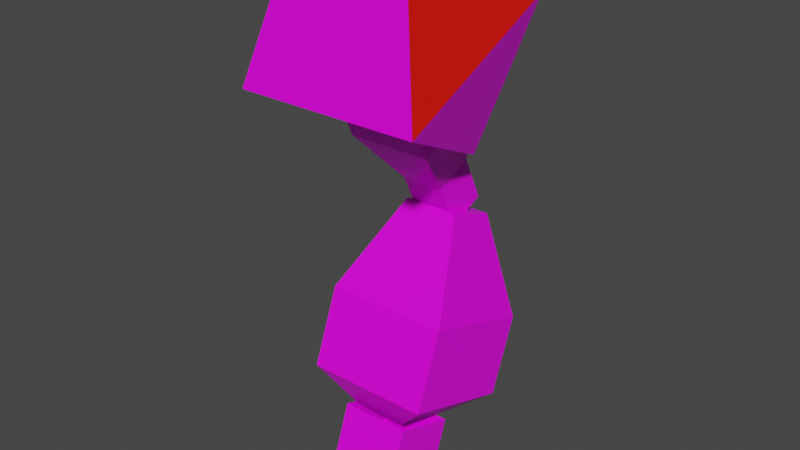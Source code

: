 # Source: mech_arml02.blend  (saved by Blender 3.3.6; exported with 4.5.12 LTS)
import bpy
from mathutils import Matrix  # noqa: F401  (used for matrix-valued properties, if any)

bpy.ops.wm.read_factory_settings(use_empty=True)
scene = bpy.context.scene
scene.name = 'Scene'

# ---- collections
col_arml02 = bpy.data.collections.new('arml02'); scene.collection.children.link(col_arml02)

# ---- images (referenced by path relative to the original .blend; pixels are not part of the script)
import os
ASSET_DIR = os.environ.get("B2B_ASSET_DIR", "")  # directory of the original .blend (textures are referenced by path, not embedded)
HERE = os.path.dirname(os.path.abspath(__file__))  # packed textures are extracted next to this script under _unpacked/

def load_image(name, relpath, width, height, colorspace="sRGB"):
    """Load a texture the original file referenced (path relative to the .blend, or extracted next to this script)."""
    p = next((c for c in (os.path.join(HERE, relpath), os.path.join(ASSET_DIR, relpath)) if relpath and os.path.exists(c)), "")
    if p:
        img = bpy.data.images.load(p, check_existing=True)
        img.name = name
    else:  # same state as the original file: an image datablock whose file is absent (Cycles renders it pink)
        img = bpy.data.images.new(name, width, height)
        img.source = "FILE"
        img.filepath = "//" + (relpath or name)
    img.colorspace_settings.name = colorspace
    return img
img_tex_arml02_png = load_image('tex_arml02.png', 'tex_arml02.png', 1024, 1024, 'sRGB')

# ---- materials (node trees are filled in below, after node groups)
mat_mat_arml = bpy.data.materials.new('mat_arml')
mat_mat_arml.alpha_threshold = 0.0
mat_mat_arml.use_backface_culling = True
mat_mat_arml.use_transparent_shadow = False
mat_mat_arml.line_color = (0.0, 0.0, 0.0, 1.0)
mat_mat_team = bpy.data.materials.new('mat_team')
mat_mat_team.use_backface_culling = True
mat_mat_team.use_transparent_shadow = False

# ---- material node trees
mat_mat_arml.use_nodes = True; mat_mat_arml.node_tree.nodes.clear()
_N = mat_mat_arml.node_tree.nodes; _L = mat_mat_arml.node_tree.links
n0 = _N.new('ShaderNodeOutputMaterial'); n0.name = 'Material Output'; n0.location = (300, 300)
n1 = _N.new('ShaderNodeBsdfPrincipled'); n1.name = 'Principled BSDF'; n1.location = (10, 300)
n1.distribution = 'GGX'
n1.subsurface_method = 'BURLEY'
n1.inputs[2].default_value = 0.4
n1.inputs[3].default_value = 1.45
n1.inputs[27].default_value = (0.0, 0.0, 0.0, 1.0)
n1.inputs[28].default_value = 1.0
n2 = _N.new('ShaderNodeTexImage'); n2.name = 'Image Texture.001'; n2.location = (-254, 300)
n2.image = img_tex_arml02_png
n2.interpolation = 'Closest'
_L.new(n1.outputs[0], n0.inputs[0])
_L.new(n2.outputs[0], n1.inputs[0])
n0.is_active_output = True
mat_mat_team.use_nodes = True; mat_mat_team.node_tree.nodes.clear()
_N = mat_mat_team.node_tree.nodes; _L = mat_mat_team.node_tree.links
n0 = _N.new('ShaderNodeBsdfPrincipled'); n0.name = 'Principled BSDF'; n0.location = (10, 300)
n0.distribution = 'GGX'
n0.subsurface_method = 'BURLEY'
n0.inputs[0].default_value = (0.8, 0.004458, 0.0, 1.0)
n0.inputs[3].default_value = 1.45
n0.inputs[27].default_value = (0.0, 0.0, 0.0, 1.0)
n0.inputs[28].default_value = 1.0
n1 = _N.new('ShaderNodeOutputMaterial'); n1.name = 'Material Output'; n1.location = (300, 300)
_L.new(n0.outputs[0], n1.inputs[0])
n1.is_active_output = True

# ---- world
world_world = bpy.data.worlds.new('World'); scene.world = world_world
world_world.use_nodes = True; world_world.node_tree.nodes.clear()
_N = world_world.node_tree.nodes; _L = world_world.node_tree.links
n0 = _N.new('ShaderNodeOutputWorld'); n0.name = 'World Output'; n0.location = (300, 300)
n1 = _N.new('ShaderNodeBackground'); n1.name = 'Background'; n1.location = (10, 300)
n1.inputs[0].default_value = (0.05088, 0.05088, 0.05088, 1.0)
_L.new(n1.outputs[0], n0.inputs[0])
n0.is_active_output = True
world_world.color = (0.05088, 0.05088, 0.05088)
world_world.use_sun_shadow = False
world_world.sun_shadow_jitter_overblur = 0.0

# ---- meshes
me_arm = bpy.data.meshes.new('arm')
me_arm.from_pydata([(0.1193, -0.02774, -0.6486), (0.06117, -0.06099, -0.5819), (0.1192, 0.06535, -0.6809), (0.06114, 0.1451, -0.6534), (0.2202, -0.0277, -0.6485), (0.2796, -0.06092, -0.5816), (0.2202, 0.06538, -0.6807), (0.2795, 0.1452, -0.6531), (0.06137, -0.01065, -0.451), (0.06134, 0.1954, -0.5225), (0.2798, -0.01058, -0.4507), (0.2797, 0.1955, -0.5222), (0.1212, 0.1037, -0.3126), (0.1212, 0.1928, -0.3436), (0.2193, 0.1037, -0.3125), (0.2193, 0.1928, -0.3434), (0.07157, 0.08905, -0.1925), (0.008742, -0.1381, -0.08172), (0.008805, 0.1511, 0.05539), (0.2636, 0.08846, -0.1912), (0.3288, -0.1391, -0.07947), (0.3289, 0.1501, 0.05764), (0.074, -0.07642, 0.1671), (0.266, -0.07701, 0.1685), (0.1075, 0.03753, -0.8034), (0.1075, -0.07735, -0.7616), (0.2297, 0.03753, -0.8034), (0.2297, -0.07735, -0.7616), (0.09584, 0.001707, -0.1759), (0.09584, 0.1336, -0.1144), (0.2414, 0.001707, -0.1759), (0.2414, 0.1336, -0.1144), (0.1322, 0.08389, -0.2661), (0.1322, 0.1498, -0.2353), (0.205, 0.08389, -0.2661), (0.205, 0.1498, -0.2353), (0.205, 0.1868, -0.3145), (0.205, 0.1208, -0.3452), (0.1322, 0.1868, -0.3145), (0.1322, 0.1208, -0.3452), (0.09584, -0.08987, 0.02048), (0.09584, 0.04203, 0.08199), (0.2414, -0.08987, 0.02048), (0.2414, 0.04203, 0.08199), (0.1075, 0.07735, -0.694), (0.1075, -0.03753, -0.6522), (0.2297, 0.07735, -0.694), (0.2297, -0.03753, -0.6522)], [], [(0, 1, 3, 2), (2, 3, 7, 6), (6, 7, 5, 4), (4, 5, 1, 0), (2, 6, 4, 0), (5, 7, 11, 10), (9, 8, 12, 13), (3, 1, 8, 9), (1, 5, 10, 8), (7, 3, 9, 11), (15, 13, 12, 14), (8, 10, 14, 12), (11, 9, 13, 15), (10, 11, 15, 14), (16, 17, 18), (16, 18, 21, 19), (19, 21, 20), (19, 20, 17, 16), (17, 20, 23, 22), (21, 18, 22, 23), (20, 21, 23), (18, 17, 22), (25, 24, 26, 27), (47, 45, 25, 27), (46, 47, 27, 26), (44, 46, 26, 24), (45, 44, 24, 25), (30, 42, 40, 28), (31, 30, 34, 35), (30, 31, 43, 42), (29, 41, 43, 31), (28, 29, 33, 32), (30, 28, 32, 34), (29, 31, 35, 33), (33, 35, 36, 38), (34, 32, 39, 37), (35, 34, 37, 36), (32, 33, 38, 39), (28, 40, 41, 29)])
me_arm.polygons.foreach_set('material_index', [0, 0, 0, 0, 0, 0, 0, 0, 0, 0, 0, 0, 0, 0, 0, 0, 0, 0, 0, 0, 1, 0, 0, 0, 0, 0, 0, 0, 0, 0, 0, 0, 0, 0, 0, 0, 0, 0, 0])
_uv = me_arm.uv_layers.new(name='UVMap')
_uv.uv.foreach_set('vector', [0.3788, 0.2934, 0.3222, 0.3346, 0.3173, 0.173, 0.3766, 0.2204, 0.3798, 0.13, 0.3173, 0.173, 0.3173, 0.01119, 0.3798, 0.05519, 0.3759, 0.611, 0.3156, 0.658, 0.3214, 0.4964, 0.3785, 0.538, 0.3769, 0.4527, 0.3214, 0.4964, 0.3222, 0.3346, 0.3773, 0.3779, 0.3798, 0.13, 0.3798, 0.05519, 0.4528, 0.05517, 0.4528, 0.13, 0.3214, 0.4964, 0.3156, 0.658, 0.2117, 0.6577, 0.2175, 0.4962, 0.2134, 0.1728, 0.2183, 0.3343, 0.08468, 0.2919, 0.08255, 0.2221, 0.3173, 0.173, 0.3222, 0.3346, 0.2183, 0.3343, 0.2134, 0.1728, 0.3222, 0.3346, 0.3214, 0.4964, 0.2175, 0.4962, 0.2183, 0.3343, 0.3173, 0.01119, 0.3173, 0.173, 0.2134, 0.1728, 0.2134, 0.01092, 0.08083, 0.05553, 0.08083, 0.1283, 0.01092, 0.1283, 0.01092, 0.05552, 0.2183, 0.3343, 0.2175, 0.4962, 0.08475, 0.4508, 0.08513, 0.3781, 0.2134, 0.01092, 0.2134, 0.1728, 0.08083, 0.1283, 0.08083, 0.05553, 0.2175, 0.4962, 0.2117, 0.6577, 0.08107, 0.6077, 0.08357, 0.5379, 0.6621, 0.968, 0.4754, 0.9192, 0.6621, 0.773, 0.8519, 0.656, 0.6622, 0.7014, 0.6622, 0.4642, 0.8519, 0.5137, 0.684, 0.968, 0.6847, 0.772, 0.8714, 0.9182, 0.3881, 0.8676, 0.2006, 0.917, 0.2006, 0.6798, 0.3881, 0.7253, 0.2006, 0.6798, 0.2006, 0.917, 0.01092, 0.8716, 0.01092, 0.7293, 0.6622, 0.4642, 0.6622, 0.7014, 0.4747, 0.6519, 0.4747, 0.5096, 0.8714, 0.9182, 0.6847, 0.772, 0.8714, 0.7232, 0.6621, 0.773, 0.4754, 0.9192, 0.4747, 0.7232, 0.8985, 0.01092, 0.9891, 0.01092, 0.9891, 0.1015, 0.8985, 0.1015, 0.8122, 0.1015, 0.8122, 0.01092, 0.8985, 0.01092, 0.8985, 0.1015, 0.8122, 0.1921, 0.8122, 0.1015, 0.8985, 0.1015, 0.8985, 0.1921, 0.8122, 0.2827, 0.8122, 0.1921, 0.8985, 0.1921, 0.8985, 0.2827, 0.8122, 0.3733, 0.8122, 0.2827, 0.8985, 0.2827, 0.8985, 0.3733, 0.6353, 0.2266, 0.4747, 0.2266, 0.4747, 0.1188, 0.6353, 0.1188, 0.6353, 0.3345, 0.6353, 0.2266, 0.7257, 0.2536, 0.7257, 0.3075, 0.6353, 0.2266, 0.6353, 0.3345, 0.4747, 0.3345, 0.4747, 0.2266, 0.6353, 0.4423, 0.4747, 0.4423, 0.4747, 0.3345, 0.6353, 0.3345, 0.6353, 0.1188, 0.6353, 0.01092, 0.7257, 0.03788, 0.7257, 0.09181, 0.6353, 0.2266, 0.6353, 0.1188, 0.7257, 0.1457, 0.7257, 0.1997, 0.6353, 0.4423, 0.6353, 0.3345, 0.7257, 0.3614, 0.7257, 0.4154, 0.7257, 0.4154, 0.7257, 0.3614, 0.7904, 0.3614, 0.7904, 0.4154, 0.7257, 0.1997, 0.7257, 0.1457, 0.7904, 0.1457, 0.7904, 0.1997, 0.7257, 0.3075, 0.7257, 0.2536, 0.7904, 0.2536, 0.7904, 0.3075, 0.7257, 0.09181, 0.7257, 0.03788, 0.7904, 0.03788, 0.7904, 0.09181, 0.6353, 0.1188, 0.4747, 0.1188, 0.4747, 0.01092, 0.6353, 0.01092])
me_arm.materials.append(mat_mat_arml)
me_arm.materials.append(mat_mat_team)
me_arm.use_remesh_fix_poles = True
me_arm.use_remesh_preserve_attributes = False
me_arm.use_mirror_vertex_groups = False
me_arm.use_paint_bone_selection = False
me_arm.use_paint_mask = True
me_arm.update()
arm_armature = bpy.data.armatures.new('Armature')  # bones are not reproduced

# ---- objects
ob_armature = bpy.data.objects.new('Armature', arm_armature)
ob_arm = bpy.data.objects.new('arm', me_arm)

# ---- transforms, parenting, visibility, modifiers, constraints
ob_armature.location = (0.0, 0.0, 0.0)
ob_armature.show_in_front = True
ob_armature.lineart.crease_threshold = 0.0
ob_arm.parent = ob_armature
ob_arm.location = (0.0, 0.0, 0.0)
ob_arm.lineart.crease_threshold = 0.0
_vg = ob_arm.vertex_groups.new(name='lower')
_vg.add([0, 1, 2, 3, 4, 5, 6, 7, 8, 9, 10, 11, 12, 13, 14, 15, 24, 25, 26, 27, 44, 45, 46, 47], 1.0, 'REPLACE')
_vg = ob_arm.vertex_groups.new(name='shoulder')
_vg.add([16, 17, 18, 19, 20, 21, 22, 23], 1.0, 'REPLACE')
_vg = ob_arm.vertex_groups.new(name='upper')
_vg.add([28, 29, 30, 31, 32, 33, 34, 35, 36, 37, 38, 39, 40, 41, 42, 43], 1.0, 'REPLACE')
_vg = ob_arm.vertex_groups.new(name='arm_ik_pole')
_vg = ob_arm.vertex_groups.new(name='arm_ik_target')
_vg = ob_arm.vertex_groups.new(name='hand')
_m = ob_arm.modifiers.new('Armature', 'ARMATURE')
_m.object = ob_armature

# ---- collection membership
scene.collection.objects.link(ob_armature)
scene.collection.objects.link(ob_arm)

# ---- scene / render settings (as saved in the file)
scene.frame_start = 1; scene.frame_end = 250; scene.frame_set(1)
scene.render.engine = 'BLENDER_EEVEE_NEXT'
scene.cycles.use_denoising = False
scene.cycles.samples = 128
scene.cycles.sampling_pattern = 'TABULATED_SOBOL'
scene.cycles.use_adaptive_sampling = False
scene.cycles.use_light_tree = False
scene.view_settings.view_transform = 'Filmic'
bpy.context.view_layer.update()

# ---- added for rendering (the .blend has no active camera and no usable light): camera, sun
cam_auto = bpy.data.cameras.new('AutoCamera')
cam_auto.lens = 50.0
cam_auto.sensor_width = 36.0
cam_auto.clip_end = 1000.0
ob_auto_camera = bpy.data.objects.new('AutoCamera', cam_auto)
scene.collection.objects.link(ob_auto_camera)
ob_auto_camera.location = (1.16485, -1.16703, 0.479353)
ob_auto_camera.rotation_euler = (1.09748, -7.21219e-08, 0.694738)
scene.camera = ob_auto_camera
light_auto_sun = bpy.data.lights.new('AutoSun', 'SUN')
light_auto_sun.energy = 3.0
light_auto_sun.angle = 0.0523599
ob_auto_sun = bpy.data.objects.new('AutoSun', light_auto_sun)
scene.collection.objects.link(ob_auto_sun)
ob_auto_sun.rotation_euler = (0.872665, 0.174533, 0.523599)
bpy.context.view_layer.update()
